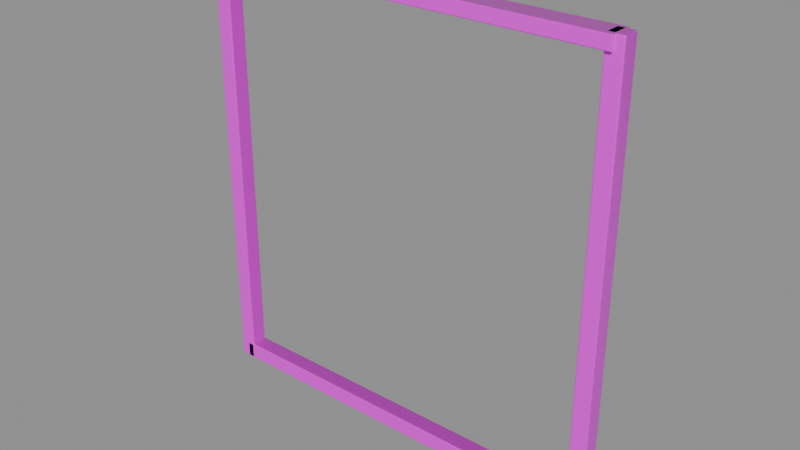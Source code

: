 # Source: model.blend  (saved by Blender 4.5.92; exported with 4.5.12 LTS)
import bpy
from mathutils import Matrix  # noqa: F401  (used for matrix-valued properties, if any)

bpy.ops.wm.read_factory_settings(use_empty=True)
scene = bpy.context.scene
scene.name = 'Empty'

# ---- collections
col_ast_34_001_____a = bpy.data.collections.new('AST_34_001_结构件_A'); scene.collection.children.link(col_ast_34_001_____a)

# ---- images (referenced by path relative to the original .blend; pixels are not part of the script)
import os
ASSET_DIR = os.environ.get("B2B_ASSET_DIR", "")  # directory of the original .blend (textures are referenced by path, not embedded)
HERE = os.path.dirname(os.path.abspath(__file__))  # packed textures are extracted next to this script under _unpacked/

def load_image(name, relpath, width, height, colorspace="sRGB"):
    """Load a texture the original file referenced (path relative to the .blend, or extracted next to this script)."""
    p = next((c for c in (os.path.join(HERE, relpath), os.path.join(ASSET_DIR, relpath)) if relpath and os.path.exists(c)), "")
    if p:
        img = bpy.data.images.load(p, check_existing=True)
        img.name = name
    else:  # same state as the original file: an image datablock whose file is absent (Cycles renders it pink)
        img = bpy.data.images.new(name, width, height)
        img.source = "FILE"
        img.filepath = "//" + (relpath or name)
    img.colorspace_settings.name = colorspace
    return img
img_painted_wood_basecolor_png = load_image('painted_wood_basecolor.png', 'painted_wood_basecolor.png', 1024, 1024, 'sRGB')
img_painted_wood_ao_png = load_image('painted_wood_ao.png', 'painted_wood_ao.png', 1024, 1024, 'Non-Color')
img_painted_wood_roughness_png = load_image('painted_wood_roughness.png', 'painted_wood_roughness.png', 1024, 1024, 'Non-Color')
img_painted_wood_metallic_png = load_image('painted_wood_metallic.png', 'painted_wood_metallic.png', 1024, 1024, 'Non-Color')
img_painted_wood_specular_png = load_image('painted_wood_specular.png', 'painted_wood_specular.png', 1024, 1024, 'Non-Color')
img_painted_wood_normal_png = load_image('painted_wood_normal.png', 'painted_wood_normal.png', 1024, 1024, 'Non-Color')
img_painted_wood_height_png = load_image('painted_wood_height.png', 'painted_wood_height.png', 1024, 1024, 'Non-Color')
img_painted_wood_displacement_png = load_image('painted_wood_displacement.png', 'painted_wood_displacement.png', 1024, 1024, 'Non-Color')

# ---- materials (node trees are filled in below, after node groups)
mat_painted_wood = bpy.data.materials.new('painted_wood')
mat_painted_wood.diffuse_color = (0.6, 0.6, 0.6, 1.0)

# ---- material node trees
mat_painted_wood.use_nodes = True; mat_painted_wood.node_tree.nodes.clear()
_N = mat_painted_wood.node_tree.nodes; _L = mat_painted_wood.node_tree.links
n0 = _N.new('ShaderNodeOutputMaterial'); n0.name = 'Material Output'; n0.location = (1100, 0)
n1 = _N.new('ShaderNodeBsdfPrincipled'); n1.name = 'Principled BSDF'; n1.location = (760, 0)
n1.inputs[19].default_value = 0.38
n1.inputs[20].default_value = 0.12
n2 = _N.new('ShaderNodeNewGeometry'); n2.name = 'Geometry'; n2.location = (-1300, 0)
n3 = _N.new('ShaderNodeVectorMath'); n3.name = 'Vector Math'; n3.location = (-1080, 0)
n3.operation = 'SCALE'
n3.inputs[3].default_value = 1.8
n4 = _N.new('ShaderNodeTexImage'); n4.name = 'Image Texture'; n4.location = (-820, 520)
n4.label = 'basecolor'
n4.image = img_painted_wood_basecolor_png
n4.projection = 'BOX'
n4.projection_blend = 0.15
n5 = _N.new('ShaderNodeTexImage'); n5.name = 'Image Texture.001'; n5.location = (-820, 300)
n5.label = 'ao'
n5.image = img_painted_wood_ao_png
n5.projection = 'BOX'
n5.projection_blend = 0.15
n6 = _N.new('ShaderNodeTexImage'); n6.name = 'Image Texture.002'; n6.location = (-820, 90)
n6.label = 'roughness'
n6.image = img_painted_wood_roughness_png
n6.projection = 'BOX'
n6.projection_blend = 0.15
n7 = _N.new('ShaderNodeTexImage'); n7.name = 'Image Texture.003'; n7.location = (-820, -120)
n7.label = 'metallic'
n7.image = img_painted_wood_metallic_png
n7.projection = 'BOX'
n7.projection_blend = 0.15
n8 = _N.new('ShaderNodeTexImage'); n8.name = 'Image Texture.004'; n8.location = (-820, -330)
n8.label = 'specular'
n8.image = img_painted_wood_specular_png
n8.projection = 'BOX'
n8.projection_blend = 0.15
n9 = _N.new('ShaderNodeTexImage'); n9.name = 'Image Texture.005'; n9.location = (-820, -540)
n9.label = 'normal'
n9.image = img_painted_wood_normal_png
n9.projection = 'BOX'
n9.projection_blend = 0.15
n10 = _N.new('ShaderNodeTexImage'); n10.name = 'Image Texture.006'; n10.location = (-820, -750)
n10.label = 'height'
n10.image = img_painted_wood_height_png
n10.projection = 'BOX'
n10.projection_blend = 0.15
n11 = _N.new('ShaderNodeTexImage'); n11.name = 'Image Texture.007'; n11.location = (-820, -960)
n11.label = 'displacement'
n11.image = img_painted_wood_displacement_png
n11.projection = 'BOX'
n11.projection_blend = 0.15
n12 = _N.new('ShaderNodeMixRGB'); n12.name = 'Mix (Legacy)'; n12.location = (-260, 480)
n12.blend_type = 'MULTIPLY'
n12.inputs[0].default_value = 0.78
n13 = _N.new('ShaderNodeNormalMap'); n13.name = 'Normal Map'; n13.location = (60, -420)
n13.inputs[0].default_value = 0.3
n14 = _N.new('ShaderNodeBump'); n14.name = 'Bump'; n14.location = (300, -420)
n14.inputs[0].default_value = 0.055
n14.inputs[1].default_value = 0.0025
n15 = _N.new('ShaderNodeDisplacement'); n15.name = 'Displacement'; n15.location = (300, -700)
n15.inputs[2].default_value = 0.012
_L.new(n1.outputs[0], n0.inputs[0])
_L.new(n2.outputs[0], n3.inputs[0])
_L.new(n3.outputs[0], n4.inputs[0])
_L.new(n3.outputs[0], n5.inputs[0])
_L.new(n3.outputs[0], n6.inputs[0])
_L.new(n3.outputs[0], n7.inputs[0])
_L.new(n3.outputs[0], n8.inputs[0])
_L.new(n3.outputs[0], n9.inputs[0])
_L.new(n3.outputs[0], n10.inputs[0])
_L.new(n3.outputs[0], n11.inputs[0])
_L.new(n4.outputs[0], n12.inputs[1])
_L.new(n5.outputs[0], n12.inputs[2])
_L.new(n12.outputs[0], n1.inputs[0])
_L.new(n6.outputs[0], n1.inputs[2])
_L.new(n7.outputs[0], n1.inputs[1])
_L.new(n8.outputs[0], n1.inputs[13])
_L.new(n9.outputs[0], n13.inputs[1])
_L.new(n10.outputs[0], n14.inputs[3])
_L.new(n13.outputs[0], n14.inputs[4])
_L.new(n14.outputs[0], n1.inputs[5])
_L.new(n11.outputs[0], n15.inputs[0])
_L.new(n15.outputs[0], n0.inputs[2])
n0.is_active_output = True

# ---- meshes
me_cube_373 = bpy.data.meshes.new('Cube.373')
me_cube_373.from_pydata([(-1.2, -0.05, -0.05), (-1.2, -0.05, 0.05), (-1.2, 0.05, -0.05), (-1.2, 0.05, 0.05), (1.2, -0.05, -0.05), (1.2, -0.05, 0.05), (1.2, 0.05, -0.05), (1.2, 0.05, 0.05)], [], [(0, 1, 3, 2), (2, 3, 7, 6), (6, 7, 5, 4), (4, 5, 1, 0), (2, 6, 4, 0), (7, 3, 1, 5)])
_uv = me_cube_373.uv_layers.new(name='UVMap')
_uv.uv.foreach_set('vector', [0.375, 0.0, 0.625, 0.0, 0.625, 0.25, 0.375, 0.25, 0.375, 0.25, 0.625, 0.25, 0.625, 0.5, 0.375, 0.5, 0.375, 0.5, 0.625, 0.5, 0.625, 0.75, 0.375, 0.75, 0.375, 0.75, 0.625, 0.75, 0.625, 1.0, 0.375, 1.0, 0.125, 0.5, 0.375, 0.5, 0.375, 0.75, 0.125, 0.75, 0.625, 0.5, 0.875, 0.5, 0.875, 0.75, 0.625, 0.75])
me_cube_373.materials.append(mat_painted_wood)
me_cube_373.update()
me_cube_374 = bpy.data.meshes.new('Cube.374')
me_cube_374.from_pydata([(-1.2, -0.01, -0.006), (-1.2, -0.01, 0.006), (-1.2, 0.01, -0.006), (-1.2, 0.01, 0.006), (1.2, -0.01, -0.006), (1.2, -0.01, 0.006), (1.2, 0.01, -0.006), (1.2, 0.01, 0.006)], [], [(0, 1, 3, 2), (2, 3, 7, 6), (6, 7, 5, 4), (4, 5, 1, 0), (2, 6, 4, 0), (7, 3, 1, 5)])
_uv = me_cube_374.uv_layers.new(name='UVMap')
_uv.uv.foreach_set('vector', [0.375, 0.0, 0.625, 0.0, 0.625, 0.25, 0.375, 0.25, 0.375, 0.25, 0.625, 0.25, 0.625, 0.5, 0.375, 0.5, 0.375, 0.5, 0.625, 0.5, 0.625, 0.75, 0.375, 0.75, 0.375, 0.75, 0.625, 0.75, 0.625, 1.0, 0.375, 1.0, 0.125, 0.5, 0.375, 0.5, 0.375, 0.75, 0.125, 0.75, 0.625, 0.5, 0.875, 0.5, 0.875, 0.75, 0.625, 0.75])
me_cube_374.materials.append(mat_painted_wood)
me_cube_374.update()
me_cube_375 = bpy.data.meshes.new('Cube.375')
me_cube_375.from_pydata([(-0.05, -0.05, -1.3), (-0.05, -0.05, 1.3), (-0.05, 0.05, -1.3), (-0.05, 0.05, 1.3), (0.05, -0.05, -1.3), (0.05, -0.05, 1.3), (0.05, 0.05, -1.3), (0.05, 0.05, 1.3)], [], [(0, 1, 3, 2), (2, 3, 7, 6), (6, 7, 5, 4), (4, 5, 1, 0), (2, 6, 4, 0), (7, 3, 1, 5)])
_uv = me_cube_375.uv_layers.new(name='UVMap')
_uv.uv.foreach_set('vector', [0.375, 0.0, 0.625, 0.0, 0.625, 0.25, 0.375, 0.25, 0.375, 0.25, 0.625, 0.25, 0.625, 0.5, 0.375, 0.5, 0.375, 0.5, 0.625, 0.5, 0.625, 0.75, 0.375, 0.75, 0.375, 0.75, 0.625, 0.75, 0.625, 1.0, 0.375, 1.0, 0.125, 0.5, 0.375, 0.5, 0.375, 0.75, 0.125, 0.75, 0.625, 0.5, 0.875, 0.5, 0.875, 0.75, 0.625, 0.75])
me_cube_375.materials.append(mat_painted_wood)
me_cube_375.update()
me_cube_376 = bpy.data.meshes.new('Cube.376')
me_cube_376.from_pydata([(-0.05, -0.05, -1.3), (-0.05, -0.05, 1.3), (-0.05, 0.05, -1.3), (-0.05, 0.05, 1.3), (0.05, -0.05, -1.3), (0.05, -0.05, 1.3), (0.05, 0.05, -1.3), (0.05, 0.05, 1.3)], [], [(0, 1, 3, 2), (2, 3, 7, 6), (6, 7, 5, 4), (4, 5, 1, 0), (2, 6, 4, 0), (7, 3, 1, 5)])
_uv = me_cube_376.uv_layers.new(name='UVMap')
_uv.uv.foreach_set('vector', [0.375, 0.0, 0.625, 0.0, 0.625, 0.25, 0.375, 0.25, 0.375, 0.25, 0.625, 0.25, 0.625, 0.5, 0.375, 0.5, 0.375, 0.5, 0.625, 0.5, 0.625, 0.75, 0.375, 0.75, 0.375, 0.75, 0.625, 0.75, 0.625, 1.0, 0.375, 1.0, 0.125, 0.5, 0.375, 0.5, 0.375, 0.75, 0.125, 0.75, 0.625, 0.5, 0.875, 0.5, 0.875, 0.75, 0.625, 0.75])
me_cube_376.materials.append(mat_painted_wood)
me_cube_376.update()
me_cube_377 = bpy.data.meshes.new('Cube.377')
me_cube_377.from_pydata([(-1.2, -0.07, -0.04), (-1.2, -0.07, 0.04), (-1.2, 0.07, -0.04), (-1.2, 0.07, 0.04), (1.2, -0.07, -0.04), (1.2, -0.07, 0.04), (1.2, 0.07, -0.04), (1.2, 0.07, 0.04)], [], [(0, 1, 3, 2), (2, 3, 7, 6), (6, 7, 5, 4), (4, 5, 1, 0), (2, 6, 4, 0), (7, 3, 1, 5)])
_uv = me_cube_377.uv_layers.new(name='UVMap')
_uv.uv.foreach_set('vector', [0.375, 0.0, 0.625, 0.0, 0.625, 0.25, 0.375, 0.25, 0.375, 0.25, 0.625, 0.25, 0.625, 0.5, 0.375, 0.5, 0.375, 0.5, 0.625, 0.5, 0.625, 0.75, 0.375, 0.75, 0.375, 0.75, 0.625, 0.75, 0.625, 1.0, 0.375, 1.0, 0.125, 0.5, 0.375, 0.5, 0.375, 0.75, 0.125, 0.75, 0.625, 0.5, 0.875, 0.5, 0.875, 0.75, 0.625, 0.75])
me_cube_377.materials.append(mat_painted_wood)
me_cube_377.update()
me_cube_378 = bpy.data.meshes.new('Cube.378')
me_cube_378.from_pydata([(-1.2, -0.015, -0.01), (-1.2, -0.015, 0.01), (-1.2, 0.015, -0.01), (-1.2, 0.015, 0.01), (1.2, -0.015, -0.01), (1.2, -0.015, 0.01), (1.2, 0.015, -0.01), (1.2, 0.015, 0.01)], [], [(0, 1, 3, 2), (2, 3, 7, 6), (6, 7, 5, 4), (4, 5, 1, 0), (2, 6, 4, 0), (7, 3, 1, 5)])
_uv = me_cube_378.uv_layers.new(name='UVMap')
_uv.uv.foreach_set('vector', [0.375, 0.0, 0.625, 0.0, 0.625, 0.25, 0.375, 0.25, 0.375, 0.25, 0.625, 0.25, 0.625, 0.5, 0.375, 0.5, 0.375, 0.5, 0.625, 0.5, 0.625, 0.75, 0.375, 0.75, 0.375, 0.75, 0.625, 0.75, 0.625, 1.0, 0.375, 1.0, 0.125, 0.5, 0.375, 0.5, 0.375, 0.75, 0.125, 0.75, 0.625, 0.5, 0.875, 0.5, 0.875, 0.75, 0.625, 0.75])
me_cube_378.materials.append(mat_painted_wood)
me_cube_378.update()

# ---- objects
ob_ast_34_001_____a_p00_box = bpy.data.objects.new('AST_34_001_结构件_A_p00_box', me_cube_373)
ob_ast_34_001_____a_p01_box = bpy.data.objects.new('AST_34_001_结构件_A_p01_box', me_cube_374)
ob_ast_34_001_____a_p02_box = bpy.data.objects.new('AST_34_001_结构件_A_p02_box', me_cube_375)
ob_ast_34_001_____a_p03_box = bpy.data.objects.new('AST_34_001_结构件_A_p03_box', me_cube_376)
ob_ast_34_001_____a_p04_box = bpy.data.objects.new('AST_34_001_结构件_A_p04_box', me_cube_377)
ob_ast_34_001_____a_p05_box = bpy.data.objects.new('AST_34_001_结构件_A_p05_box', me_cube_378)

# ---- transforms, parenting, visibility, modifiers, constraints
ob_ast_34_001_____a_p00_box.location = (0.0, 0.0, 0.05)
_m = ob_ast_34_001_____a_p00_box.modifiers.new('edge_bevel', 'BEVEL')
_m.width = 0.008
_m.width_pct = 0.008
_m.segments = 3
_m = ob_ast_34_001_____a_p00_box.modifiers.new('weighted_normal', 'WEIGHTED_NORMAL')
ob_ast_34_001_____a_p01_box.location = (0.0, 0.051, 0.085)
_m = ob_ast_34_001_____a_p01_box.modifiers.new('edge_bevel', 'BEVEL')
_m.width = 0.003
_m.width_pct = 0.003
_m.segments = 3
_m = ob_ast_34_001_____a_p01_box.modifiers.new('weighted_normal', 'WEIGHTED_NORMAL')
ob_ast_34_001_____a_p02_box.location = (-1.2, 0.0, 1.3)
_m = ob_ast_34_001_____a_p02_box.modifiers.new('edge_bevel', 'BEVEL')
_m.width = 0.008
_m.width_pct = 0.008
_m.segments = 3
_m = ob_ast_34_001_____a_p02_box.modifiers.new('weighted_normal', 'WEIGHTED_NORMAL')
ob_ast_34_001_____a_p03_box.location = (1.2, 0.0, 1.3)
_m = ob_ast_34_001_____a_p03_box.modifiers.new('edge_bevel', 'BEVEL')
_m.width = 0.008
_m.width_pct = 0.008
_m.segments = 3
_m = ob_ast_34_001_____a_p03_box.modifiers.new('weighted_normal', 'WEIGHTED_NORMAL')
ob_ast_34_001_____a_p04_box.location = (0.0, 0.0, 2.56)
_m = ob_ast_34_001_____a_p04_box.modifiers.new('edge_bevel', 'BEVEL')
_m.width = 0.006
_m.width_pct = 0.006
_m.segments = 3
_m = ob_ast_34_001_____a_p04_box.modifiers.new('weighted_normal', 'WEIGHTED_NORMAL')
ob_ast_34_001_____a_p05_box.location = (0.0, 0.08, 2.5)
_m = ob_ast_34_001_____a_p05_box.modifiers.new('edge_bevel', 'BEVEL')
_m.width = 0.003
_m.width_pct = 0.003
_m.segments = 3
_m = ob_ast_34_001_____a_p05_box.modifiers.new('weighted_normal', 'WEIGHTED_NORMAL')

# ---- collection membership
col_ast_34_001_____a.objects.link(ob_ast_34_001_____a_p00_box)
col_ast_34_001_____a.objects.link(ob_ast_34_001_____a_p01_box)
col_ast_34_001_____a.objects.link(ob_ast_34_001_____a_p02_box)
col_ast_34_001_____a.objects.link(ob_ast_34_001_____a_p03_box)
col_ast_34_001_____a.objects.link(ob_ast_34_001_____a_p04_box)
col_ast_34_001_____a.objects.link(ob_ast_34_001_____a_p05_box)

# ---- scene / render settings (as saved in the file)
scene.frame_start = 1; scene.frame_end = 250; scene.frame_set(1)
scene.render.engine = 'BLENDER_EEVEE_NEXT'
scene.render.image_settings.exr_codec = 'NONE'
scene.render.simplify_subdivision_render = 0
scene.render.simplify_child_particles_render = 0.0
scene.eevee.use_volume_custom_range = False
scene.eevee.use_fast_gi = False
scene.eevee.use_shadows = False
scene.view_settings.white_balance_temperature = 0.0
scene.view_settings.white_balance_tint = 0.0
scene.view_settings.white_balance_whitepoint = (2.97, 0.5193, -0.0414)
bpy.context.view_layer.update()

# ---- added for rendering (the .blend has no active camera and no usable light): camera, sun + grey world if the file has none
cam_auto = bpy.data.cameras.new('AutoCamera')
cam_auto.lens = 50.0
cam_auto.sensor_width = 36.0
cam_auto.clip_end = 1000.0
ob_auto_camera = bpy.data.objects.new('AutoCamera', cam_auto)
scene.collection.objects.link(ob_auto_camera)
ob_auto_camera.location = (3.34072, -3.99636, 3.97257)
ob_auto_camera.rotation_euler = (1.09748, -7.21219e-08, 0.694738)
scene.camera = ob_auto_camera
light_auto_sun = bpy.data.lights.new('AutoSun', 'SUN')
light_auto_sun.energy = 3.0
light_auto_sun.angle = 0.0523599
ob_auto_sun = bpy.data.objects.new('AutoSun', light_auto_sun)
scene.collection.objects.link(ob_auto_sun)
ob_auto_sun.rotation_euler = (0.872665, 0.174533, 0.523599)
if scene.world is None:
    world_auto = bpy.data.worlds.new('AutoWorld')
    world_auto.color = (0.3, 0.3, 0.3)
    scene.world = world_auto
bpy.context.view_layer.update()
